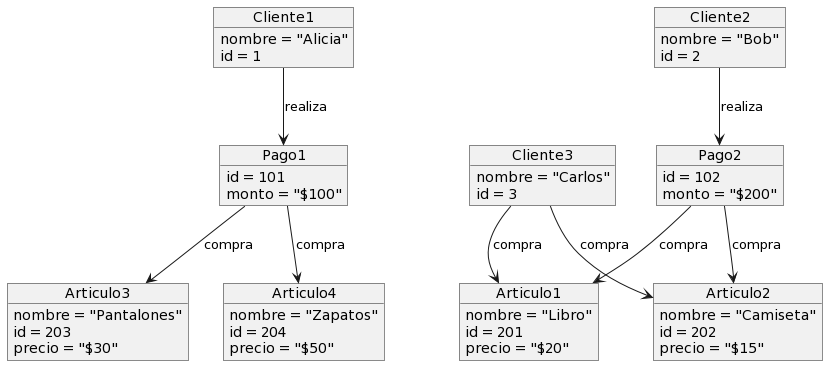

The diagram above was rendered by PlantUML. Its source (embedded in the PNG):
@startuml
object "Cliente1" as C1 {
  nombre = "Alicia"
  id = 1
}
object "Cliente2" as C2 {
  nombre = "Bob"
  id = 2
}
object "Cliente3" as C3 {
  nombre = "Carlos"
  id = 3
}

object "Pago1" as P1 {
  id = 101
  monto = "$100"
}
object "Pago2" as P2 {
  id = 102
  monto = "$200"
}

object "Articulo1" as A1 {
  nombre = "Libro"
  id = 201
  precio = "$20"
}
object "Articulo2" as A2 {
  nombre = "Camiseta"
  id = 202
  precio = "$15"
}
object "Articulo3" as A3 {
  nombre = "Pantalones"
  id = 203
  precio = "$30"
}
object "Articulo4" as A4 {
  nombre = "Zapatos"
  id = 204
  precio = "$50"
}

C1 --> P1 : realiza
C2 --> P2 : realiza
C3 --> A1 : compra
C3 --> A2 : compra

P1 --> A3 : compra
P1 --> A4 : compra
P2 --> A1 : compra
P2 --> A2 : compra
@enduml